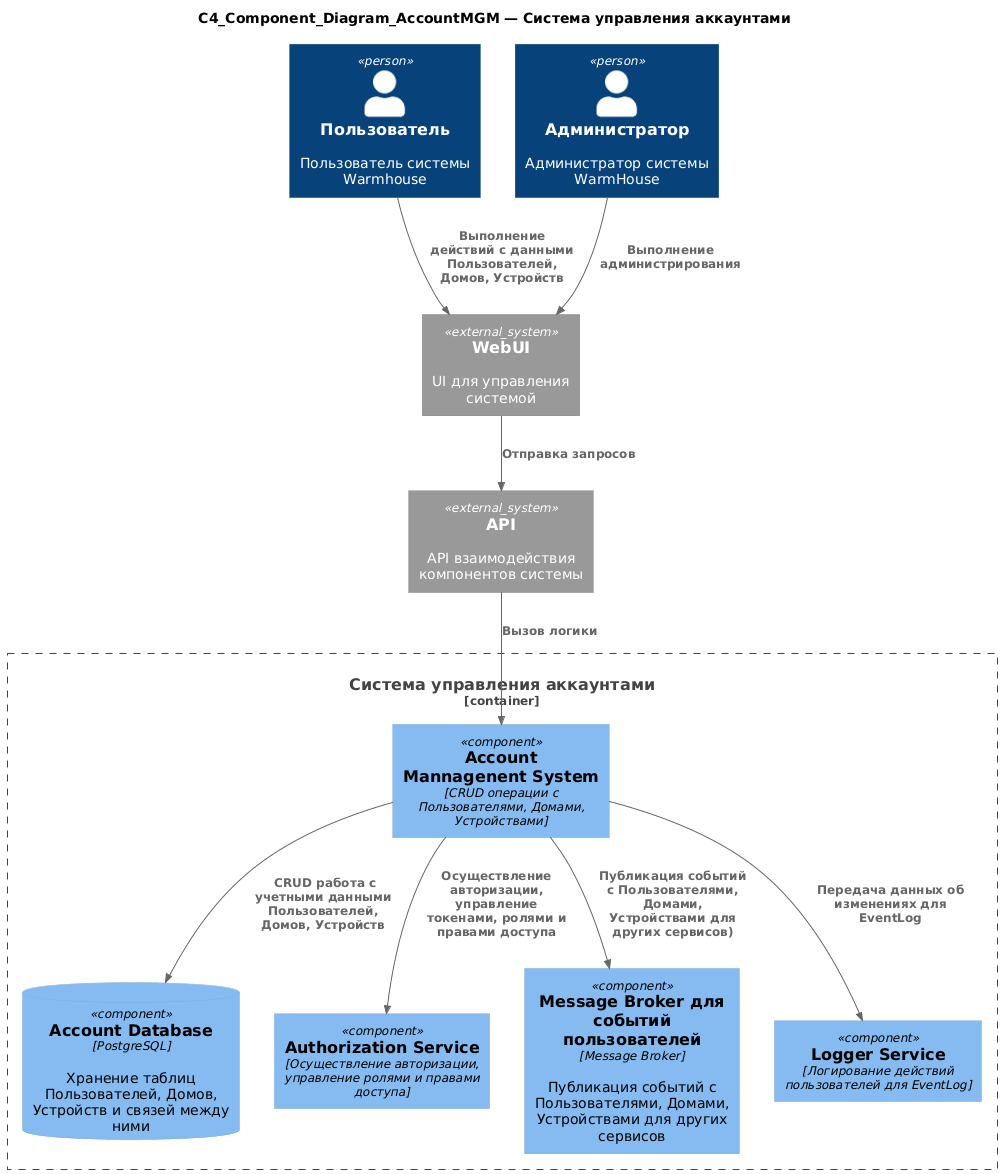

The diagram above was rendered by PlantUML. Its source (embedded in the PNG):
@startuml
!include https://raw.githubusercontent.com/plantuml-stdlib/C4-PlantUML/master/C4_Component.puml

title C4_Component_Diagram_AccountMGM — Система управления аккаунтами


Person(user, "Пользователь", "Пользователь системы Warmhouse")
Person(admin, "Администратор", "Администратор системы WarmHouse")

System_Ext(WebUI, "WebUI", "UI для управления системой")
System_Ext(API, "API", "API взаимодействия компонентов системы")

Container_Boundary(AccountMGM, "Система управления аккаунтами") {
    Component(AMS, "Account Mannagenent System", "CRUD операции с Пользователями, Домами, Устройствами")
    ComponentDb(AccountDb, "Account Database", "PostgreSQL", "Хранение таблиц Пользователей, Домов, Устройств и связей между ними")
    Component(AuthService, "Authorization Service", "Осуществление авторизации, управление ролями и правами доступа")
    Component(MessageBroker, "Message Broker для событий пользователей", "Message Broker", "Публикация событий с Пользователями, Домами, Устройствами для других сервисов")
    Component(LogService, "Logger Service", "Логирование действий пользователей для EventLog")
}

Rel(user, WebUI, "Выполнение действий с данными Пользователей, Домов, Устройств")
Rel(admin, WebUI, "Выполнение администрирования")
Rel(WebUI, API, "Отправка запросов")
Rel(API, AMS, "Вызов логики")
Rel(AMS, AccountDb, " CRUD работа с учетными данными Пользователей, Домов, Устройств")
Rel(AMS, AuthService, "Осуществление авторизации, управление токенами, ролями и правами доступа")
Rel(AMS, MessageBroker, "Публикация событий с Пользователями, Домами, Устройствами для других сервисов)")
Rel(AMS, LogService, "Передача данных об изменениях для EventLog")
@enduml